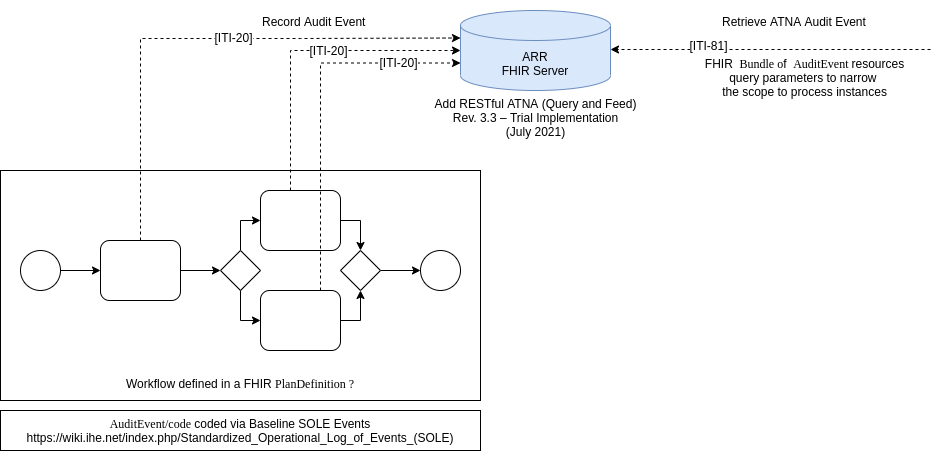

The diagram above was exported from draw.io. Its source (the exported page's mxGraphModel, read from the mxfile embedded in the PNG):
<mxGraphModel dx="899" dy="1723" grid="1" gridSize="10" guides="1" tooltips="1" connect="1" arrows="1" fold="1" page="1" pageScale="1" pageWidth="827" pageHeight="1169" math="0" shadow="0">
  <root>
    <mxCell id="0" />
    <mxCell id="1" parent="0" />
    <mxCell id="2cArPAQfR-LI2GD6kBje-12" value="&lt;div&gt;&lt;br&gt;&lt;/div&gt;&lt;div&gt;&lt;br&gt;&lt;/div&gt;&lt;div&gt;&lt;br&gt;&lt;/div&gt;&lt;div&gt;&lt;br&gt;&lt;/div&gt;&lt;div&gt;&lt;br&gt;&lt;/div&gt;&lt;div&gt;&lt;br&gt;&lt;/div&gt;&lt;div&gt;&lt;br&gt;&lt;/div&gt;&lt;div&gt;&lt;br&gt;&lt;/div&gt;&lt;div&gt;&lt;br&gt;&lt;/div&gt;&lt;div&gt;&lt;br&gt;&lt;/div&gt;&lt;div&gt;&lt;br&gt;&lt;/div&gt;&lt;div&gt;&lt;br&gt;&lt;/div&gt;&lt;div&gt;&lt;br&gt;&lt;/div&gt;&lt;div&gt;&lt;br&gt;&lt;/div&gt;&lt;div&gt;Workflow defined in a FHIR &lt;font face=&quot;Lucida Console&quot;&gt;PlanDefinition ?&lt;/font&gt;&lt;br&gt;&lt;/div&gt;" style="rounded=0;whiteSpace=wrap;html=1;" parent="1" vertex="1">
      <mxGeometry x="80" y="80" width="480" height="230" as="geometry" />
    </mxCell>
    <mxCell id="2cArPAQfR-LI2GD6kBje-3" value="" style="edgeStyle=orthogonalEdgeStyle;rounded=0;orthogonalLoop=1;jettySize=auto;html=1;" parent="1" source="2cArPAQfR-LI2GD6kBje-1" target="2cArPAQfR-LI2GD6kBje-2" edge="1">
      <mxGeometry relative="1" as="geometry" />
    </mxCell>
    <mxCell id="2cArPAQfR-LI2GD6kBje-1" value="" style="ellipse;whiteSpace=wrap;html=1;aspect=fixed;" parent="1" vertex="1">
      <mxGeometry x="100" y="160" width="40" height="40" as="geometry" />
    </mxCell>
    <mxCell id="2cArPAQfR-LI2GD6kBje-13" style="edgeStyle=orthogonalEdgeStyle;rounded=0;orthogonalLoop=1;jettySize=auto;html=1;entryX=0;entryY=0;entryDx=0;entryDy=27.5;entryPerimeter=0;dashed=1;" parent="1" source="2cArPAQfR-LI2GD6kBje-2" target="2cArPAQfR-LI2GD6kBje-11" edge="1">
      <mxGeometry relative="1" as="geometry">
        <Array as="points">
          <mxPoint x="380" y="-52" />
          <mxPoint x="550" y="-52" />
        </Array>
      </mxGeometry>
    </mxCell>
    <mxCell id="2cArPAQfR-LI2GD6kBje-27" value="[ITI-20]" style="edgeLabel;html=1;align=center;verticalAlign=middle;resizable=0;points=[];fontSize=12;fontFamily=Helvetica;" parent="2cArPAQfR-LI2GD6kBje-13" vertex="1" connectable="0">
      <mxGeometry x="0.1954" y="-2" relative="1" as="geometry">
        <mxPoint x="-18" y="-4" as="offset" />
      </mxGeometry>
    </mxCell>
    <mxCell id="2cArPAQfR-LI2GD6kBje-16" value="" style="edgeStyle=orthogonalEdgeStyle;rounded=0;orthogonalLoop=1;jettySize=auto;html=1;" parent="1" source="2cArPAQfR-LI2GD6kBje-2" target="2cArPAQfR-LI2GD6kBje-15" edge="1">
      <mxGeometry relative="1" as="geometry" />
    </mxCell>
    <mxCell id="2cArPAQfR-LI2GD6kBje-2" value="" style="rounded=1;whiteSpace=wrap;html=1;" parent="1" vertex="1">
      <mxGeometry x="180" y="150" width="80" height="60" as="geometry" />
    </mxCell>
    <mxCell id="2cArPAQfR-LI2GD6kBje-14" style="edgeStyle=orthogonalEdgeStyle;rounded=0;orthogonalLoop=1;jettySize=auto;html=1;entryX=0;entryY=0.5;entryDx=0;entryDy=0;entryPerimeter=0;dashed=1;" parent="1" source="2cArPAQfR-LI2GD6kBje-4" target="2cArPAQfR-LI2GD6kBje-11" edge="1">
      <mxGeometry relative="1" as="geometry">
        <Array as="points">
          <mxPoint x="370" y="-40" />
        </Array>
      </mxGeometry>
    </mxCell>
    <mxCell id="2cArPAQfR-LI2GD6kBje-29" value="[ITI-20]" style="edgeLabel;html=1;align=center;verticalAlign=middle;resizable=0;points=[];fontSize=12;fontFamily=Helvetica;" parent="2cArPAQfR-LI2GD6kBje-14" vertex="1" connectable="0">
      <mxGeometry x="0.2452" y="-2" relative="1" as="geometry">
        <mxPoint x="-16" y="-3" as="offset" />
      </mxGeometry>
    </mxCell>
    <mxCell id="2cArPAQfR-LI2GD6kBje-21" style="edgeStyle=orthogonalEdgeStyle;rounded=0;orthogonalLoop=1;jettySize=auto;html=1;entryX=0.5;entryY=0;entryDx=0;entryDy=0;exitX=1;exitY=0.5;exitDx=0;exitDy=0;" parent="1" source="2cArPAQfR-LI2GD6kBje-4" target="2cArPAQfR-LI2GD6kBje-20" edge="1">
      <mxGeometry relative="1" as="geometry" />
    </mxCell>
    <mxCell id="2cArPAQfR-LI2GD6kBje-4" value="" style="rounded=1;whiteSpace=wrap;html=1;" parent="1" vertex="1">
      <mxGeometry x="340" y="100" width="80" height="60" as="geometry" />
    </mxCell>
    <mxCell id="2cArPAQfR-LI2GD6kBje-9" value="" style="ellipse;whiteSpace=wrap;html=1;aspect=fixed;" parent="1" vertex="1">
      <mxGeometry x="500" y="160" width="40" height="40" as="geometry" />
    </mxCell>
    <mxCell id="2cArPAQfR-LI2GD6kBje-11" value="ARR&lt;br&gt;FHIR Server" style="shape=cylinder3;whiteSpace=wrap;html=1;boundedLbl=1;backgroundOutline=1;size=15;fillColor=#dae8fc;strokeColor=#6c8ebf;" parent="1" vertex="1">
      <mxGeometry x="540" y="-80" width="150" height="80" as="geometry" />
    </mxCell>
    <mxCell id="2cArPAQfR-LI2GD6kBje-17" style="edgeStyle=orthogonalEdgeStyle;rounded=0;orthogonalLoop=1;jettySize=auto;html=1;entryX=0;entryY=0.5;entryDx=0;entryDy=0;" parent="1" source="2cArPAQfR-LI2GD6kBje-15" target="2cArPAQfR-LI2GD6kBje-4" edge="1">
      <mxGeometry relative="1" as="geometry" />
    </mxCell>
    <mxCell id="2cArPAQfR-LI2GD6kBje-19" style="edgeStyle=orthogonalEdgeStyle;rounded=0;orthogonalLoop=1;jettySize=auto;html=1;entryX=0;entryY=0.5;entryDx=0;entryDy=0;" parent="1" source="2cArPAQfR-LI2GD6kBje-15" target="2cArPAQfR-LI2GD6kBje-18" edge="1">
      <mxGeometry relative="1" as="geometry" />
    </mxCell>
    <mxCell id="2cArPAQfR-LI2GD6kBje-15" value="" style="rhombus;whiteSpace=wrap;html=1;" parent="1" vertex="1">
      <mxGeometry x="300" y="160" width="40" height="40" as="geometry" />
    </mxCell>
    <mxCell id="2cArPAQfR-LI2GD6kBje-22" style="edgeStyle=orthogonalEdgeStyle;rounded=0;orthogonalLoop=1;jettySize=auto;html=1;entryX=0.5;entryY=1;entryDx=0;entryDy=0;exitX=1;exitY=0.5;exitDx=0;exitDy=0;" parent="1" source="2cArPAQfR-LI2GD6kBje-18" target="2cArPAQfR-LI2GD6kBje-20" edge="1">
      <mxGeometry relative="1" as="geometry" />
    </mxCell>
    <mxCell id="2cArPAQfR-LI2GD6kBje-24" style="edgeStyle=orthogonalEdgeStyle;rounded=0;orthogonalLoop=1;jettySize=auto;html=1;exitX=0.75;exitY=0;exitDx=0;exitDy=0;entryX=0;entryY=0;entryDx=0;entryDy=52.5;entryPerimeter=0;dashed=1;" parent="1" source="2cArPAQfR-LI2GD6kBje-18" target="2cArPAQfR-LI2GD6kBje-11" edge="1">
      <mxGeometry relative="1" as="geometry" />
    </mxCell>
    <mxCell id="2cArPAQfR-LI2GD6kBje-28" value="[ITI-20]" style="edgeLabel;html=1;align=center;verticalAlign=middle;resizable=0;points=[];fontSize=12;fontFamily=Helvetica;" parent="2cArPAQfR-LI2GD6kBje-24" vertex="1" connectable="0">
      <mxGeometry x="0.5374" y="-2" relative="1" as="geometry">
        <mxPoint x="23" y="-3" as="offset" />
      </mxGeometry>
    </mxCell>
    <mxCell id="2cArPAQfR-LI2GD6kBje-18" value="" style="rounded=1;whiteSpace=wrap;html=1;" parent="1" vertex="1">
      <mxGeometry x="340" y="200" width="80" height="60" as="geometry" />
    </mxCell>
    <mxCell id="2cArPAQfR-LI2GD6kBje-23" style="edgeStyle=orthogonalEdgeStyle;rounded=0;orthogonalLoop=1;jettySize=auto;html=1;entryX=0;entryY=0.5;entryDx=0;entryDy=0;" parent="1" source="2cArPAQfR-LI2GD6kBje-20" target="2cArPAQfR-LI2GD6kBje-9" edge="1">
      <mxGeometry relative="1" as="geometry" />
    </mxCell>
    <mxCell id="2cArPAQfR-LI2GD6kBje-20" value="" style="rhombus;whiteSpace=wrap;html=1;" parent="1" vertex="1">
      <mxGeometry x="420" y="160" width="40" height="40" as="geometry" />
    </mxCell>
    <mxCell id="2cArPAQfR-LI2GD6kBje-25" value="&lt;div&gt;&lt;font style=&quot;font-size: 12px&quot;&gt;&lt;span class=&quot;markedContent&quot; id=&quot;page4437R_mcid9&quot;&gt;&lt;span style=&quot;left: 236.2px ; top: 563.15px ; transform: scalex(1.05383)&quot; dir=&quot;ltr&quot;&gt;Add RESTful ATNA (Query and Feed)&lt;/span&gt;&lt;/span&gt;&lt;/font&gt;&lt;/div&gt;&lt;div&gt;&lt;font style=&quot;font-size: 12px&quot;&gt;&lt;span class=&quot;markedContent&quot; id=&quot;page4437R_mcid9&quot;&gt;&lt;span style=&quot;left: 236.2px ; top: 563.15px ; transform: scalex(1.05383)&quot; dir=&quot;ltr&quot;&gt;Rev. 3.3 – Trial Implementation&lt;br&gt;&lt;/span&gt;&lt;/span&gt;&lt;/font&gt;&lt;/div&gt;&lt;div&gt;&lt;font style=&quot;font-size: 12px&quot;&gt;&lt;span class=&quot;markedContent&quot; id=&quot;page4437R_mcid9&quot;&gt;&lt;span style=&quot;left: 236.2px ; top: 563.15px ; transform: scalex(1.05383)&quot; dir=&quot;ltr&quot;&gt;(July 2021)&lt;br&gt;&lt;/span&gt;&lt;/span&gt;&lt;/font&gt;&lt;/div&gt;" style="text;whiteSpace=wrap;html=1;align=center;" parent="1" vertex="1">
      <mxGeometry x="497.5" width="235" height="30" as="geometry" />
    </mxCell>
    <mxCell id="2cArPAQfR-LI2GD6kBje-37" style="edgeStyle=orthogonalEdgeStyle;rounded=0;orthogonalLoop=1;jettySize=auto;html=1;dashed=1;" parent="1" edge="1">
      <mxGeometry relative="1" as="geometry">
        <mxPoint x="1010" y="-41" as="sourcePoint" />
        <mxPoint x="690" y="-41" as="targetPoint" />
      </mxGeometry>
    </mxCell>
    <mxCell id="2cArPAQfR-LI2GD6kBje-38" value="[ITI-81]" style="edgeLabel;html=1;align=center;verticalAlign=middle;resizable=0;points=[];fontSize=12;fontFamily=Helvetica;" parent="2cArPAQfR-LI2GD6kBje-37" vertex="1" connectable="0">
      <mxGeometry x="0.5374" y="-2" relative="1" as="geometry">
        <mxPoint x="23" y="-3" as="offset" />
      </mxGeometry>
    </mxCell>
    <mxCell id="2cArPAQfR-LI2GD6kBje-42" value="&lt;font style=&quot;font-size: 12px&quot; face=&quot;Helvetica&quot;&gt;Retrieve ATNA Audit Event&lt;/font&gt;" style="text;whiteSpace=wrap;html=1;fontSize=20;fontFamily=Gideon Roman;" parent="1" vertex="1">
      <mxGeometry x="800" y="-90" width="150" height="40" as="geometry" />
    </mxCell>
    <mxCell id="2cArPAQfR-LI2GD6kBje-43" value="&lt;font style=&quot;font-size: 12px&quot; face=&quot;Helvetica&quot;&gt;Record Audit Event&lt;/font&gt;" style="text;whiteSpace=wrap;html=1;fontSize=20;fontFamily=Gideon Roman;" parent="1" vertex="1">
      <mxGeometry x="340" y="-90" width="150" height="40" as="geometry" />
    </mxCell>
    <mxCell id="2cArPAQfR-LI2GD6kBje-46" value="&lt;div&gt;&lt;font style=&quot;font-size: 12px&quot; face=&quot;Helvetica&quot;&gt;&lt;font face=&quot;Lucida Console&quot;&gt;AuditEvent/code&lt;/font&gt; coded via &lt;span class=&quot;markedContent&quot; id=&quot;page124R_mcid12&quot;&gt;&lt;span style=&quot;left: 381.4px ; top: 866.841px ; transform: scalex(1.04767)&quot; dir=&quot;ltr&quot;&gt;Baseline SOLE Events&lt;/span&gt;&lt;/span&gt;&lt;/font&gt;&lt;/div&gt;&lt;div&gt;&lt;font style=&quot;font-size: 12px&quot; face=&quot;Helvetica&quot;&gt;&lt;span class=&quot;markedContent&quot; id=&quot;page124R_mcid12&quot;&gt;&lt;span style=&quot;left: 381.4px ; top: 866.841px ; transform: scalex(1.04767)&quot; dir=&quot;ltr&quot;&gt;https://wiki.ihe.net/index.php/Standardized_Operational_Log_of_Events_(SOLE)&lt;br&gt;&lt;/span&gt;&lt;/span&gt;&lt;/font&gt;&lt;/div&gt;" style="rounded=0;whiteSpace=wrap;html=1;" parent="1" vertex="1">
      <mxGeometry x="80" y="320" width="480" height="40" as="geometry" />
    </mxCell>
    <mxCell id="2cArPAQfR-LI2GD6kBje-48" value="&lt;div&gt;&lt;font style=&quot;font-size: 12px&quot;&gt;&lt;span class=&quot;markedContent&quot; id=&quot;page4437R_mcid9&quot;&gt;&lt;span style=&quot;left: 236.2px ; top: 563.15px ; transform: scalex(1.05383)&quot; dir=&quot;ltr&quot;&gt;&lt;span class=&quot;markedContent&quot; id=&quot;page162R_mcid41&quot;&gt;&lt;span style=&quot;left: 150px ; top: 447.628px ; font-family: sans-serif ; transform: scalex(1.04901)&quot; dir=&quot;ltr&quot;&gt;FHIR&amp;nbsp; &lt;font face=&quot;Lucida Console&quot;&gt;Bundle o&lt;/font&gt;f&amp;nbsp; &lt;font face=&quot;Lucida Console&quot;&gt;AuditEvent &lt;font face=&quot;Helvetica&quot;&gt;resources&lt;/font&gt;&lt;/font&gt;&lt;br&gt;&lt;/span&gt;&lt;/span&gt;&lt;/span&gt;&lt;/span&gt;&lt;/font&gt;&lt;/div&gt;&lt;div&gt;&lt;font style=&quot;font-size: 12px&quot;&gt;&lt;span class=&quot;markedContent&quot; id=&quot;page4437R_mcid9&quot;&gt;&lt;span style=&quot;left: 236.2px ; top: 563.15px ; transform: scalex(1.05383)&quot; dir=&quot;ltr&quot;&gt;query parameters to narrow &lt;br&gt;&lt;/span&gt;&lt;/span&gt;&lt;/font&gt;&lt;/div&gt;&lt;div&gt;&lt;font style=&quot;font-size: 12px&quot;&gt;&lt;span class=&quot;markedContent&quot; id=&quot;page4437R_mcid9&quot;&gt;&lt;span style=&quot;left: 236.2px ; top: 563.15px ; transform: scalex(1.05383)&quot; dir=&quot;ltr&quot;&gt;the scope to process instances&lt;br&gt;&lt;/span&gt;&lt;/span&gt;&lt;/font&gt;&lt;/div&gt;" style="text;whiteSpace=wrap;html=1;align=center;" parent="1" vertex="1">
      <mxGeometry x="757.5" y="-40" width="252.5" height="30" as="geometry" />
    </mxCell>
  </root>
</mxGraphModel>